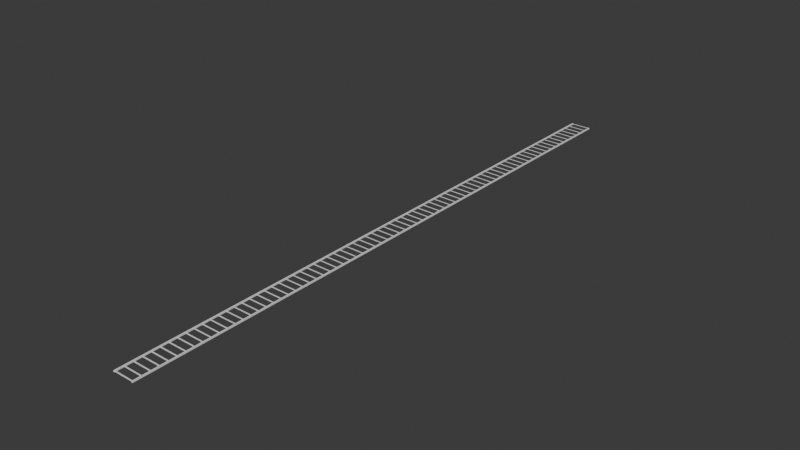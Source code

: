 # Source: Rail.blend  (saved by Blender 4.3.34; exported with 4.5.12 LTS)
import bpy
from mathutils import Matrix  # noqa: F401  (used for matrix-valued properties, if any)

bpy.ops.wm.read_factory_settings(use_empty=True)
scene = bpy.context.scene
scene.name = 'Scene'

# ---- collections
col_collection = bpy.data.collections.new('Collection'); scene.collection.children.link(col_collection)

# ---- world
world_world = bpy.data.worlds.new('World'); scene.world = world_world
world_world.use_nodes = True; world_world.node_tree.nodes.clear()
_N = world_world.node_tree.nodes; _L = world_world.node_tree.links
n0 = _N.new('ShaderNodeOutputWorld'); n0.name = 'World Output'; n0.location = (300, 300)
n1 = _N.new('ShaderNodeBackground'); n1.name = 'Background'; n1.location = (10, 300)
n1.inputs[0].default_value = (0.05088, 0.05088, 0.05088, 1.0)
_L.new(n1.outputs[0], n0.inputs[0])
n0.is_active_output = True
world_world.color = (0.05088, 0.05088, 0.05088)
world_world.sun_shadow_jitter_overblur = 0.0

# ---- meshes
me_cube_001 = bpy.data.meshes.new('Cube.001')
me_cube_001.from_pydata([(2.35, -75.04, 0.0), (2.35, -75.04, 0.3), (2.35, 75.3, 0.0), (2.35, 75.3, 0.3), (2.65, -75.04, 0.0), (2.65, -75.04, 0.3), (2.65, 75.3, 0.0), (2.65, 75.3, 0.3), (-2.65, -75.04, 0.0), (-2.65, -75.04, 0.3), (-2.65, 75.3, 0.0), (-2.65, 75.3, 0.3), (-2.35, -75.04, 0.0), (-2.35, -75.04, 0.3), (-2.35, 75.3, 0.0), (-2.35, 75.3, 0.3)], [], [(0, 1, 3, 2), (2, 3, 7, 6), (6, 7, 5, 4), (4, 5, 1, 0), (7, 3, 1, 5), (8, 9, 11, 10), (10, 11, 15, 14), (14, 15, 13, 12), (12, 13, 9, 8), (15, 11, 9, 13)])
_uv = me_cube_001.uv_layers.new(name='UVMap')
_uv.uv.foreach_set('vector', [0.375, 0.0, 0.625, 0.0, 0.625, 0.25, 0.375, 0.25, 0.375, 0.25, 0.625, 0.25, 0.625, 0.5, 0.375, 0.5, 0.375, 0.5, 0.625, 0.5, 0.625, 0.75, 0.375, 0.75, 0.375, 0.75, 0.625, 0.75, 0.625, 1.0, 0.375, 1.0, 0.625, 0.5, 0.875, 0.5, 0.875, 0.75, 0.625, 0.75, 0.375, 0.0, 0.625, 0.0, 0.625, 0.25, 0.375, 0.25, 0.375, 0.25, 0.625, 0.25, 0.625, 0.5, 0.375, 0.5, 0.375, 0.5, 0.625, 0.5, 0.625, 0.75, 0.375, 0.75, 0.375, 0.75, 0.625, 0.75, 0.625, 1.0, 0.375, 1.0, 0.625, 0.5, 0.875, 0.5, 0.875, 0.75, 0.625, 0.75])
me_cube_001.update()
me_plane = bpy.data.meshes.new('Plane')
me_plane.from_pydata([(-2.35, 74.96, 0.2), (2.35, 74.96, 0.2), (-2.35, 75.3, 0.2), (2.35, 75.3, 0.2), (-2.35, 72.96, 0.2), (2.35, 72.96, 0.2), (-2.35, 73.3, 0.2), (2.35, 73.3, 0.2), (-2.35, 70.96, 0.2), (2.35, 70.96, 0.2), (-2.35, 71.3, 0.2), (2.35, 71.3, 0.2), (-2.35, 68.96, 0.2), (2.35, 68.96, 0.2), (-2.35, 69.3, 0.2), (2.35, 69.3, 0.2), (-2.35, 66.96, 0.2), (2.35, 66.96, 0.2), (-2.35, 67.3, 0.2), (2.35, 67.3, 0.2), (-2.35, 64.96, 0.2), (2.35, 64.96, 0.2), (-2.35, 65.3, 0.2), (2.35, 65.3, 0.2), (-2.35, 62.96, 0.2), (2.35, 62.96, 0.2), (-2.35, 63.3, 0.2), (2.35, 63.3, 0.2), (-2.35, 60.96, 0.2), (2.35, 60.96, 0.2), (-2.35, 61.3, 0.2), (2.35, 61.3, 0.2), (-2.35, 58.96, 0.2), (2.35, 58.96, 0.2), (-2.35, 59.3, 0.2), (2.35, 59.3, 0.2), (-2.35, 56.96, 0.2), (2.35, 56.96, 0.2), (-2.35, 57.3, 0.2), (2.35, 57.3, 0.2), (-2.35, 54.96, 0.2), (2.35, 54.96, 0.2), (-2.35, 55.3, 0.2), (2.35, 55.3, 0.2), (-2.35, 52.96, 0.2), (2.35, 52.96, 0.2), (-2.35, 53.3, 0.2), (2.35, 53.3, 0.2), (-2.35, 50.96, 0.2), (2.35, 50.96, 0.2), (-2.35, 51.3, 0.2), (2.35, 51.3, 0.2), (-2.35, 48.96, 0.2), (2.35, 48.96, 0.2), (-2.35, 49.3, 0.2), (2.35, 49.3, 0.2), (-2.35, 46.96, 0.2), (2.35, 46.96, 0.2), (-2.35, 47.3, 0.2), (2.35, 47.3, 0.2), (-2.35, 44.96, 0.2), (2.35, 44.96, 0.2), (-2.35, 45.3, 0.2), (2.35, 45.3, 0.2), (-2.35, 42.96, 0.2), (2.35, 42.96, 0.2), (-2.35, 43.3, 0.2), (2.35, 43.3, 0.2), (-2.35, 40.96, 0.2), (2.35, 40.96, 0.2), (-2.35, 41.3, 0.2), (2.35, 41.3, 0.2), (-2.35, 38.96, 0.2), (2.35, 38.96, 0.2), (-2.35, 39.3, 0.2), (2.35, 39.3, 0.2), (-2.35, 36.96, 0.2), (2.35, 36.96, 0.2), (-2.35, 37.3, 0.2), (2.35, 37.3, 0.2), (-2.35, 34.96, 0.2), (2.35, 34.96, 0.2), (-2.35, 35.3, 0.2), (2.35, 35.3, 0.2), (-2.35, 32.96, 0.2), (2.35, 32.96, 0.2), (-2.35, 33.3, 0.2), (2.35, 33.3, 0.2), (-2.35, 30.96, 0.2), (2.35, 30.96, 0.2), (-2.35, 31.3, 0.2), (2.35, 31.3, 0.2), (-2.35, 28.96, 0.2), (2.35, 28.96, 0.2), (-2.35, 29.3, 0.2), (2.35, 29.3, 0.2), (-2.35, 26.96, 0.2), (2.35, 26.96, 0.2), (-2.35, 27.3, 0.2), (2.35, 27.3, 0.2), (-2.35, 24.96, 0.2), (2.35, 24.96, 0.2), (-2.35, 25.3, 0.2), (2.35, 25.3, 0.2), (-2.35, 22.96, 0.2), (2.35, 22.96, 0.2), (-2.35, 23.3, 0.2), (2.35, 23.3, 0.2), (-2.35, 20.96, 0.2), (2.35, 20.96, 0.2), (-2.35, 21.3, 0.2), (2.35, 21.3, 0.2), (-2.35, 18.96, 0.2), (2.35, 18.96, 0.2), (-2.35, 19.3, 0.2), (2.35, 19.3, 0.2), (-2.35, 16.96, 0.2), (2.35, 16.96, 0.2), (-2.35, 17.3, 0.2), (2.35, 17.3, 0.2), (-2.35, 14.96, 0.2), (2.35, 14.96, 0.2), (-2.35, 15.3, 0.2), (2.35, 15.3, 0.2), (-2.35, 12.96, 0.2), (2.35, 12.96, 0.2), (-2.35, 13.3, 0.2), (2.35, 13.3, 0.2), (-2.35, 10.96, 0.2), (2.35, 10.96, 0.2), (-2.35, 11.3, 0.2), (2.35, 11.3, 0.2), (-2.35, 8.96, 0.2), (2.35, 8.96, 0.2), (-2.35, 9.3, 0.2), (2.35, 9.3, 0.2), (-2.35, 6.96, 0.2), (2.35, 6.96, 0.2), (-2.35, 7.3, 0.2), (2.35, 7.3, 0.2), (-2.35, 4.96, 0.2), (2.35, 4.96, 0.2), (-2.35, 5.3, 0.2), (2.35, 5.3, 0.2), (-2.35, 2.96, 0.2), (2.35, 2.96, 0.2), (-2.35, 3.3, 0.2), (2.35, 3.3, 0.2), (-2.35, 0.96, 0.2), (2.35, 0.96, 0.2), (-2.35, 1.3, 0.2), (2.35, 1.3, 0.2), (-2.35, -1.04, 0.2), (2.35, -1.04, 0.2), (-2.35, -0.7, 0.2), (2.35, -0.7, 0.2), (-2.35, -3.04, 0.2), (2.35, -3.04, 0.2), (-2.35, -2.7, 0.2), (2.35, -2.7, 0.2), (-2.35, -5.04, 0.2), (2.35, -5.04, 0.2), (-2.35, -4.7, 0.2), (2.35, -4.7, 0.2), (-2.35, -7.04, 0.2), (2.35, -7.04, 0.2), (-2.35, -6.7, 0.2), (2.35, -6.7, 0.2), (-2.35, -9.04, 0.2), (2.35, -9.04, 0.2), (-2.35, -8.7, 0.2), (2.35, -8.7, 0.2), (-2.35, -11.04, 0.2), (2.35, -11.04, 0.2), (-2.35, -10.7, 0.2), (2.35, -10.7, 0.2), (-2.35, -13.04, 0.2), (2.35, -13.04, 0.2), (-2.35, -12.7, 0.2), (2.35, -12.7, 0.2), (-2.35, -15.04, 0.2), (2.35, -15.04, 0.2), (-2.35, -14.7, 0.2), (2.35, -14.7, 0.2), (-2.35, -17.04, 0.2), (2.35, -17.04, 0.2), (-2.35, -16.7, 0.2), (2.35, -16.7, 0.2), (-2.35, -19.04, 0.2), (2.35, -19.04, 0.2), (-2.35, -18.7, 0.2), (2.35, -18.7, 0.2), (-2.35, -21.04, 0.2), (2.35, -21.04, 0.2), (-2.35, -20.7, 0.2), (2.35, -20.7, 0.2), (-2.35, -23.04, 0.2), (2.35, -23.04, 0.2), (-2.35, -22.7, 0.2), (2.35, -22.7, 0.2), (-2.35, -25.04, 0.2), (2.35, -25.04, 0.2), (-2.35, -24.7, 0.2), (2.35, -24.7, 0.2), (-2.35, -27.04, 0.2), (2.35, -27.04, 0.2), (-2.35, -26.7, 0.2), (2.35, -26.7, 0.2), (-2.35, -29.04, 0.2), (2.35, -29.04, 0.2), (-2.35, -28.7, 0.2), (2.35, -28.7, 0.2), (-2.35, -31.04, 0.2), (2.35, -31.04, 0.2), (-2.35, -30.7, 0.2), (2.35, -30.7, 0.2), (-2.35, -33.04, 0.2), (2.35, -33.04, 0.2), (-2.35, -32.7, 0.2), (2.35, -32.7, 0.2), (-2.35, -35.04, 0.2), (2.35, -35.04, 0.2), (-2.35, -34.7, 0.2), (2.35, -34.7, 0.2), (-2.35, -37.04, 0.2), (2.35, -37.04, 0.2), (-2.35, -36.7, 0.2), (2.35, -36.7, 0.2), (-2.35, -39.04, 0.2), (2.35, -39.04, 0.2), (-2.35, -38.7, 0.2), (2.35, -38.7, 0.2), (-2.35, -41.04, 0.2), (2.35, -41.04, 0.2), (-2.35, -40.7, 0.2), (2.35, -40.7, 0.2), (-2.35, -43.04, 0.2), (2.35, -43.04, 0.2), (-2.35, -42.7, 0.2), (2.35, -42.7, 0.2), (-2.35, -45.04, 0.2), (2.35, -45.04, 0.2), (-2.35, -44.7, 0.2), (2.35, -44.7, 0.2), (-2.35, -47.04, 0.2), (2.35, -47.04, 0.2), (-2.35, -46.7, 0.2), (2.35, -46.7, 0.2), (-2.35, -49.04, 0.2), (2.35, -49.04, 0.2), (-2.35, -48.7, 0.2), (2.35, -48.7, 0.2), (-2.35, -51.04, 0.2), (2.35, -51.04, 0.2), (-2.35, -50.7, 0.2), (2.35, -50.7, 0.2), (-2.35, -53.04, 0.2), (2.35, -53.04, 0.2), (-2.35, -52.7, 0.2), (2.35, -52.7, 0.2), (-2.35, -55.04, 0.2), (2.35, -55.04, 0.2), (-2.35, -54.7, 0.2), (2.35, -54.7, 0.2), (-2.35, -57.04, 0.2), (2.35, -57.04, 0.2), (-2.35, -56.7, 0.2), (2.35, -56.7, 0.2), (-2.35, -59.04, 0.2), (2.35, -59.04, 0.2), (-2.35, -58.7, 0.2), (2.35, -58.7, 0.2), (-2.35, -61.04, 0.2), (2.35, -61.04, 0.2), (-2.35, -60.7, 0.2), (2.35, -60.7, 0.2), (-2.35, -63.04, 0.2), (2.35, -63.04, 0.2), (-2.35, -62.7, 0.2), (2.35, -62.7, 0.2), (-2.35, -65.04, 0.2), (2.35, -65.04, 0.2), (-2.35, -64.7, 0.2), (2.35, -64.7, 0.2), (-2.35, -67.04, 0.2), (2.35, -67.04, 0.2), (-2.35, -66.7, 0.2), (2.35, -66.7, 0.2), (-2.35, -69.04, 0.2), (2.35, -69.04, 0.2), (-2.35, -68.7, 0.2), (2.35, -68.7, 0.2), (-2.35, -71.04, 0.2), (2.35, -71.04, 0.2), (-2.35, -70.7, 0.2), (2.35, -70.7, 0.2), (-2.35, -73.04, 0.2), (2.35, -73.04, 0.2), (-2.35, -72.7, 0.2), (2.35, -72.7, 0.2), (-2.35, -75.04, 0.2), (2.35, -75.04, 0.2), (-2.35, -74.7, 0.2), (2.35, -74.7, 0.2)], [], [(0, 1, 3, 2), (4, 5, 7, 6), (8, 9, 11, 10), (12, 13, 15, 14), (16, 17, 19, 18), (20, 21, 23, 22), (24, 25, 27, 26), (28, 29, 31, 30), (32, 33, 35, 34), (36, 37, 39, 38), (40, 41, 43, 42), (44, 45, 47, 46), (48, 49, 51, 50), (52, 53, 55, 54), (56, 57, 59, 58), (60, 61, 63, 62), (64, 65, 67, 66), (68, 69, 71, 70), (72, 73, 75, 74), (76, 77, 79, 78), (80, 81, 83, 82), (84, 85, 87, 86), (88, 89, 91, 90), (92, 93, 95, 94), (96, 97, 99, 98), (100, 101, 103, 102), (104, 105, 107, 106), (108, 109, 111, 110), (112, 113, 115, 114), (116, 117, 119, 118), (120, 121, 123, 122), (124, 125, 127, 126), (128, 129, 131, 130), (132, 133, 135, 134), (136, 137, 139, 138), (140, 141, 143, 142), (144, 145, 147, 146), (148, 149, 151, 150), (152, 153, 155, 154), (156, 157, 159, 158), (160, 161, 163, 162), (164, 165, 167, 166), (168, 169, 171, 170), (172, 173, 175, 174), (176, 177, 179, 178), (180, 181, 183, 182), (184, 185, 187, 186), (188, 189, 191, 190), (192, 193, 195, 194), (196, 197, 199, 198), (200, 201, 203, 202), (204, 205, 207, 206), (208, 209, 211, 210), (212, 213, 215, 214), (216, 217, 219, 218), (220, 221, 223, 222), (224, 225, 227, 226), (228, 229, 231, 230), (232, 233, 235, 234), (236, 237, 239, 238), (240, 241, 243, 242), (244, 245, 247, 246), (248, 249, 251, 250), (252, 253, 255, 254), (256, 257, 259, 258), (260, 261, 263, 262), (264, 265, 267, 266), (268, 269, 271, 270), (272, 273, 275, 274), (276, 277, 279, 278), (280, 281, 283, 282), (284, 285, 287, 286), (288, 289, 291, 290), (292, 293, 295, 294), (296, 297, 299, 298), (300, 301, 303, 302)])
_uv = me_plane.uv_layers.new(name='UVMap')
_uv.uv.foreach_set('vector', [0.0, 0.0, 1.0, 0.0, 1.0, 1.0, 0.0, 1.0, 0.0, 0.0, 1.0, 0.0, 1.0, 1.0, 0.0, 1.0, 0.0, 0.0, 1.0, 0.0, 1.0, 1.0, 0.0, 1.0, 0.0, 0.0, 1.0, 0.0, 1.0, 1.0, 0.0, 1.0, 0.0, 0.0, 1.0, 0.0, 1.0, 1.0, 0.0, 1.0, 0.0, 0.0, 1.0, 0.0, 1.0, 1.0, 0.0, 1.0, 0.0, 0.0, 1.0, 0.0, 1.0, 1.0, 0.0, 1.0, 0.0, 0.0, 1.0, 0.0, 1.0, 1.0, 0.0, 1.0, 0.0, 0.0, 1.0, 0.0, 1.0, 1.0, 0.0, 1.0, 0.0, 0.0, 1.0, 0.0, 1.0, 1.0, 0.0, 1.0, 0.0, 0.0, 1.0, 0.0, 1.0, 1.0, 0.0, 1.0, 0.0, 0.0, 1.0, 0.0, 1.0, 1.0, 0.0, 1.0, 0.0, 0.0, 1.0, 0.0, 1.0, 1.0, 0.0, 1.0, 0.0, 0.0, 1.0, 0.0, 1.0, 1.0, 0.0, 1.0, 0.0, 0.0, 1.0, 0.0, 1.0, 1.0, 0.0, 1.0, 0.0, 0.0, 1.0, 0.0, 1.0, 1.0, 0.0, 1.0, 0.0, 0.0, 1.0, 0.0, 1.0, 1.0, 0.0, 1.0, 0.0, 0.0, 1.0, 0.0, 1.0, 1.0, 0.0, 1.0, 0.0, 0.0, 1.0, 0.0, 1.0, 1.0, 0.0, 1.0, 0.0, 0.0, 1.0, 0.0, 1.0, 1.0, 0.0, 1.0, 0.0, 0.0, 1.0, 0.0, 1.0, 1.0, 0.0, 1.0, 0.0, 0.0, 1.0, 0.0, 1.0, 1.0, 0.0, 1.0, 0.0, 0.0, 1.0, 0.0, 1.0, 1.0, 0.0, 1.0, 0.0, 0.0, 1.0, 0.0, 1.0, 1.0, 0.0, 1.0, 0.0, 0.0, 1.0, 0.0, 1.0, 1.0, 0.0, 1.0, 0.0, 0.0, 1.0, 0.0, 1.0, 1.0, 0.0, 1.0, 0.0, 0.0, 1.0, 0.0, 1.0, 1.0, 0.0, 1.0, 0.0, 0.0, 1.0, 0.0, 1.0, 1.0, 0.0, 1.0, 0.0, 0.0, 1.0, 0.0, 1.0, 1.0, 0.0, 1.0, 0.0, 0.0, 1.0, 0.0, 1.0, 1.0, 0.0, 1.0, 0.0, 0.0, 1.0, 0.0, 1.0, 1.0, 0.0, 1.0, 0.0, 0.0, 1.0, 0.0, 1.0, 1.0, 0.0, 1.0, 0.0, 0.0, 1.0, 0.0, 1.0, 1.0, 0.0, 1.0, 0.0, 0.0, 1.0, 0.0, 1.0, 1.0, 0.0, 1.0, 0.0, 0.0, 1.0, 0.0, 1.0, 1.0, 0.0, 1.0, 0.0, 0.0, 1.0, 0.0, 1.0, 1.0, 0.0, 1.0, 0.0, 0.0, 1.0, 0.0, 1.0, 1.0, 0.0, 1.0, 0.0, 0.0, 1.0, 0.0, 1.0, 1.0, 0.0, 1.0, 0.0, 0.0, 1.0, 0.0, 1.0, 1.0, 0.0, 1.0, 0.0, 0.0, 1.0, 0.0, 1.0, 1.0, 0.0, 1.0, 0.0, 0.0, 1.0, 0.0, 1.0, 1.0, 0.0, 1.0, 0.0, 0.0, 1.0, 0.0, 1.0, 1.0, 0.0, 1.0, 0.0, 0.0, 1.0, 0.0, 1.0, 1.0, 0.0, 1.0, 0.0, 0.0, 1.0, 0.0, 1.0, 1.0, 0.0, 1.0, 0.0, 0.0, 1.0, 0.0, 1.0, 1.0, 0.0, 1.0, 0.0, 0.0, 1.0, 0.0, 1.0, 1.0, 0.0, 1.0, 0.0, 0.0, 1.0, 0.0, 1.0, 1.0, 0.0, 1.0, 0.0, 0.0, 1.0, 0.0, 1.0, 1.0, 0.0, 1.0, 0.0, 0.0, 1.0, 0.0, 1.0, 1.0, 0.0, 1.0, 0.0, 0.0, 1.0, 0.0, 1.0, 1.0, 0.0, 1.0, 0.0, 0.0, 1.0, 0.0, 1.0, 1.0, 0.0, 1.0, 0.0, 0.0, 1.0, 0.0, 1.0, 1.0, 0.0, 1.0, 0.0, 0.0, 1.0, 0.0, 1.0, 1.0, 0.0, 1.0, 0.0, 0.0, 1.0, 0.0, 1.0, 1.0, 0.0, 1.0, 0.0, 0.0, 1.0, 0.0, 1.0, 1.0, 0.0, 1.0, 0.0, 0.0, 1.0, 0.0, 1.0, 1.0, 0.0, 1.0, 0.0, 0.0, 1.0, 0.0, 1.0, 1.0, 0.0, 1.0, 0.0, 0.0, 1.0, 0.0, 1.0, 1.0, 0.0, 1.0, 0.0, 0.0, 1.0, 0.0, 1.0, 1.0, 0.0, 1.0, 0.0, 0.0, 1.0, 0.0, 1.0, 1.0, 0.0, 1.0, 0.0, 0.0, 1.0, 0.0, 1.0, 1.0, 0.0, 1.0, 0.0, 0.0, 1.0, 0.0, 1.0, 1.0, 0.0, 1.0, 0.0, 0.0, 1.0, 0.0, 1.0, 1.0, 0.0, 1.0, 0.0, 0.0, 1.0, 0.0, 1.0, 1.0, 0.0, 1.0, 0.0, 0.0, 1.0, 0.0, 1.0, 1.0, 0.0, 1.0, 0.0, 0.0, 1.0, 0.0, 1.0, 1.0, 0.0, 1.0, 0.0, 0.0, 1.0, 0.0, 1.0, 1.0, 0.0, 1.0, 0.0, 0.0, 1.0, 0.0, 1.0, 1.0, 0.0, 1.0, 0.0, 0.0, 1.0, 0.0, 1.0, 1.0, 0.0, 1.0, 0.0, 0.0, 1.0, 0.0, 1.0, 1.0, 0.0, 1.0, 0.0, 0.0, 1.0, 0.0, 1.0, 1.0, 0.0, 1.0, 0.0, 0.0, 1.0, 0.0, 1.0, 1.0, 0.0, 1.0, 0.0, 0.0, 1.0, 0.0, 1.0, 1.0, 0.0, 1.0, 0.0, 0.0, 1.0, 0.0, 1.0, 1.0, 0.0, 1.0, 0.0, 0.0, 1.0, 0.0, 1.0, 1.0, 0.0, 1.0, 0.0, 0.0, 1.0, 0.0, 1.0, 1.0, 0.0, 1.0])
me_plane.update()

# ---- objects
ob_cube = bpy.data.objects.new('Cube', me_cube_001)
ob_plane = bpy.data.objects.new('Plane', me_plane)

# ---- transforms, parenting, visibility, modifiers, constraints
ob_cube.location = (0.0, 0.0, 0.0)
ob_plane.location = (0.0, 0.0, 0.0)

# ---- collection membership
col_collection.objects.link(ob_cube)
col_collection.objects.link(ob_plane)

# ---- scene / render settings (as saved in the file)
scene.frame_start = 1; scene.frame_end = 250; scene.frame_set(1)
scene.render.engine = 'BLENDER_EEVEE_NEXT'
bpy.context.view_layer.update()

# ---- added for rendering (the .blend has no active camera and no usable light): camera, sun
cam_auto = bpy.data.cameras.new('AutoCamera')
cam_auto.lens = 50.0
cam_auto.sensor_width = 36.0
cam_auto.clip_end = 2442.69
ob_auto_camera = bpy.data.objects.new('AutoCamera', cam_auto)
scene.collection.objects.link(ob_auto_camera)
ob_auto_camera.location = (139.185, -166.892, 111.498)
ob_auto_camera.rotation_euler = (1.09748, -7.21219e-08, 0.694738)
scene.camera = ob_auto_camera
light_auto_sun = bpy.data.lights.new('AutoSun', 'SUN')
light_auto_sun.energy = 3.0
light_auto_sun.angle = 0.0523599
ob_auto_sun = bpy.data.objects.new('AutoSun', light_auto_sun)
scene.collection.objects.link(ob_auto_sun)
ob_auto_sun.rotation_euler = (0.872665, 0.174533, 0.523599)
bpy.context.view_layer.update()
